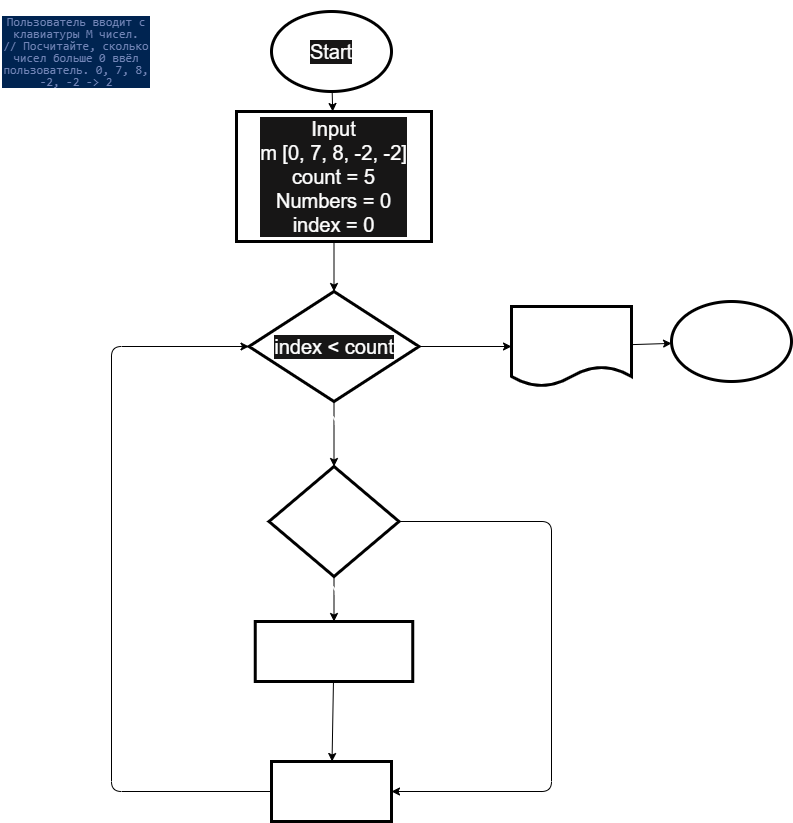

The diagram above was exported from draw.io. Its source (the exported page's mxGraphModel, read from the mxfile embedded in the PNG):
<mxGraphModel dx="1022" dy="722" grid="1" gridSize="10" guides="1" tooltips="1" connect="1" arrows="1" fold="1" page="1" pageScale="1" pageWidth="827" pageHeight="1169" background="none" math="0" shadow="0">
  <root>
    <mxCell id="0" />
    <mxCell id="1" parent="0" />
    <mxCell id="5" value="&lt;div style=&quot;color: rgb(255 , 255 , 255) ; background-color: rgb(0 , 36 , 81) ; font-family: &amp;#34;consolas&amp;#34; , &amp;#34;courier new&amp;#34; , monospace ; line-height: 1 ; font-size: 12px&quot;&gt;&lt;div&gt;&lt;span style=&quot;color: #7285b7&quot;&gt;Пользователь вводит с клавиатуры M чисел. &lt;/span&gt;&lt;/div&gt;&lt;div&gt;&lt;span style=&quot;color: rgb(114 , 133 , 183) ; line-height: 0.73&quot;&gt;// Посчитайте, сколько чисел больше 0 ввёл пользователь. 0, 7, 8, -2, -2 -&amp;gt; 2&lt;/span&gt;&lt;/div&gt;&lt;/div&gt;" style="text;html=1;strokeColor=none;fillColor=none;align=center;verticalAlign=middle;whiteSpace=wrap;rounded=0;labelBackgroundColor=#000000;fontSize=13;fontColor=#000000;strokeWidth=3;" vertex="1" parent="1">
      <mxGeometry x="10" y="10" width="150" height="100" as="geometry" />
    </mxCell>
    <mxCell id="10" value="" style="edgeStyle=none;html=1;fontSize=20;fontColor=#FFFFFF;" edge="1" parent="1" source="6" target="7">
      <mxGeometry relative="1" as="geometry" />
    </mxCell>
    <mxCell id="6" value="&lt;font style=&quot;font-size: 20px&quot;&gt;Start&lt;/font&gt;" style="ellipse;whiteSpace=wrap;html=1;labelBackgroundColor=#171616;fontSize=8;fontColor=#FFFFFF;strokeWidth=3;" vertex="1" parent="1">
      <mxGeometry x="280" y="20" width="120" height="80" as="geometry" />
    </mxCell>
    <mxCell id="9" value="" style="edgeStyle=none;html=1;fontSize=20;fontColor=#FFFFFF;" edge="1" parent="1" source="7" target="8">
      <mxGeometry relative="1" as="geometry" />
    </mxCell>
    <mxCell id="7" value="Input&lt;br&gt;m [0, 7, 8, -2, -2]&lt;br&gt;count = 5&lt;br&gt;Numbers = 0&lt;br&gt;index = 0" style="rounded=0;whiteSpace=wrap;html=1;labelBackgroundColor=#171616;fontSize=20;fontColor=#FFFFFF;strokeWidth=3;" vertex="1" parent="1">
      <mxGeometry x="245" y="120" width="195" height="130" as="geometry" />
    </mxCell>
    <mxCell id="12" value="" style="edgeStyle=none;html=1;fontSize=20;fontColor=#FFFFFF;" edge="1" parent="1" source="8" target="11">
      <mxGeometry relative="1" as="geometry" />
    </mxCell>
    <mxCell id="15" value="" style="edgeStyle=none;html=1;fontSize=12;fontColor=#FFFFFF;" edge="1" parent="1" source="8" target="14">
      <mxGeometry relative="1" as="geometry" />
    </mxCell>
    <mxCell id="8" value="index &amp;lt; count" style="rhombus;whiteSpace=wrap;html=1;labelBackgroundColor=#171616;fontSize=20;fontColor=#FFFFFF;strokeWidth=3;" vertex="1" parent="1">
      <mxGeometry x="257.5" y="300" width="170" height="110" as="geometry" />
    </mxCell>
    <mxCell id="25" value="" style="edgeStyle=none;html=1;fontSize=12;fontColor=#FFFFFF;" edge="1" parent="1" source="11" target="24">
      <mxGeometry relative="1" as="geometry" />
    </mxCell>
    <mxCell id="11" value="Output&lt;br&gt;Numbers" style="shape=document;whiteSpace=wrap;html=1;boundedLbl=1;labelBackgroundColor=none;fontSize=20;fontColor=#FFFFFF;strokeWidth=3;size=0.24999999999999858;" vertex="1" parent="1">
      <mxGeometry x="520" y="315" width="120" height="80" as="geometry" />
    </mxCell>
    <mxCell id="13" value="no" style="text;html=1;align=center;verticalAlign=middle;resizable=0;points=[];autosize=1;strokeColor=none;fillColor=none;fontSize=12;fontColor=#FFFFFF;" vertex="1" parent="1">
      <mxGeometry x="435" y="340" width="30" height="20" as="geometry" />
    </mxCell>
    <mxCell id="19" value="" style="edgeStyle=none;html=1;fontSize=12;fontColor=#FFFFFF;" edge="1" parent="1" source="14" target="18">
      <mxGeometry relative="1" as="geometry" />
    </mxCell>
    <mxCell id="22" style="edgeStyle=none;html=1;exitX=1;exitY=0.5;exitDx=0;exitDy=0;fontSize=12;fontColor=#FFFFFF;" edge="1" parent="1" source="14">
      <mxGeometry relative="1" as="geometry">
        <mxPoint x="400" y="800" as="targetPoint" />
        <Array as="points">
          <mxPoint x="560" y="530" />
          <mxPoint x="560" y="800" />
        </Array>
      </mxGeometry>
    </mxCell>
    <mxCell id="14" value="m[index] &amp;gt; 0" style="rhombus;whiteSpace=wrap;html=1;labelBackgroundColor=none;fontSize=12;fontColor=#FFFFFF;strokeColor=default;strokeWidth=3;fillColor=none;" vertex="1" parent="1">
      <mxGeometry x="277.5" y="475" width="130" height="110" as="geometry" />
    </mxCell>
    <mxCell id="16" value="Yes" style="text;html=1;align=center;verticalAlign=middle;resizable=0;points=[];autosize=1;strokeColor=none;fillColor=none;fontSize=12;fontColor=#FFFFFF;" vertex="1" parent="1">
      <mxGeometry x="330" y="420" width="40" height="20" as="geometry" />
    </mxCell>
    <mxCell id="23" style="edgeStyle=none;html=1;entryX=0;entryY=0.5;entryDx=0;entryDy=0;fontSize=12;fontColor=#FFFFFF;" edge="1" parent="1" source="17" target="8">
      <mxGeometry relative="1" as="geometry">
        <Array as="points">
          <mxPoint x="120" y="800" />
          <mxPoint x="120" y="355" />
        </Array>
      </mxGeometry>
    </mxCell>
    <mxCell id="17" value="index++" style="rounded=0;whiteSpace=wrap;html=1;labelBackgroundColor=none;fontSize=12;fontColor=#FFFFFF;strokeColor=default;strokeWidth=3;fillColor=none;" vertex="1" parent="1">
      <mxGeometry x="280" y="770" width="120" height="60" as="geometry" />
    </mxCell>
    <mxCell id="20" value="" style="edgeStyle=none;html=1;fontSize=12;fontColor=#FFFFFF;" edge="1" parent="1" source="18" target="17">
      <mxGeometry relative="1" as="geometry" />
    </mxCell>
    <mxCell id="18" value="&amp;nbsp;Numbers = Numbers +1" style="rounded=0;whiteSpace=wrap;html=1;labelBackgroundColor=none;fontSize=12;fontColor=#FFFFFF;strokeColor=default;strokeWidth=3;fillColor=none;" vertex="1" parent="1">
      <mxGeometry x="263.75" y="630" width="157.5" height="60" as="geometry" />
    </mxCell>
    <mxCell id="21" value="Yes" style="text;html=1;align=center;verticalAlign=middle;resizable=0;points=[];autosize=1;strokeColor=none;fillColor=none;fontSize=12;fontColor=#FFFFFF;" vertex="1" parent="1">
      <mxGeometry x="330" y="590" width="40" height="20" as="geometry" />
    </mxCell>
    <mxCell id="24" value="End" style="ellipse;whiteSpace=wrap;html=1;labelBackgroundColor=none;fontSize=12;fontColor=#FFFFFF;strokeColor=default;strokeWidth=3;fillColor=none;" vertex="1" parent="1">
      <mxGeometry x="680" y="310" width="120" height="80" as="geometry" />
    </mxCell>
  </root>
</mxGraphModel>